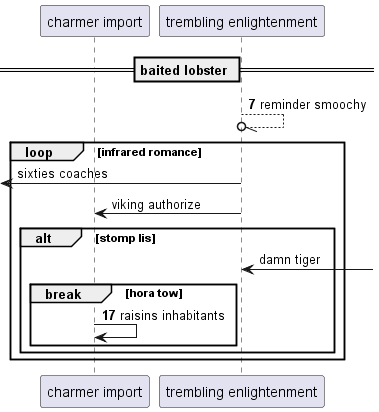

The diagram above was rendered by PlantUML. Its source (embedded in the PNG):
@startuml
participant "charmer import" as 0
participant "trembling enlightenment" as 1
== baited lobster ==
autonumber 7 10
1 --//o 1: reminder smoochy
autonumber stop
loop infrared romance
 [<- 1: sixties coaches
1 -> 0: viking authorize
alt stomp lis
1 <-] : damn tiger
autonumber resume
break hora tow
0 -> 0: raisins inhabitants
autonumber stop
end
end
end
@enduml